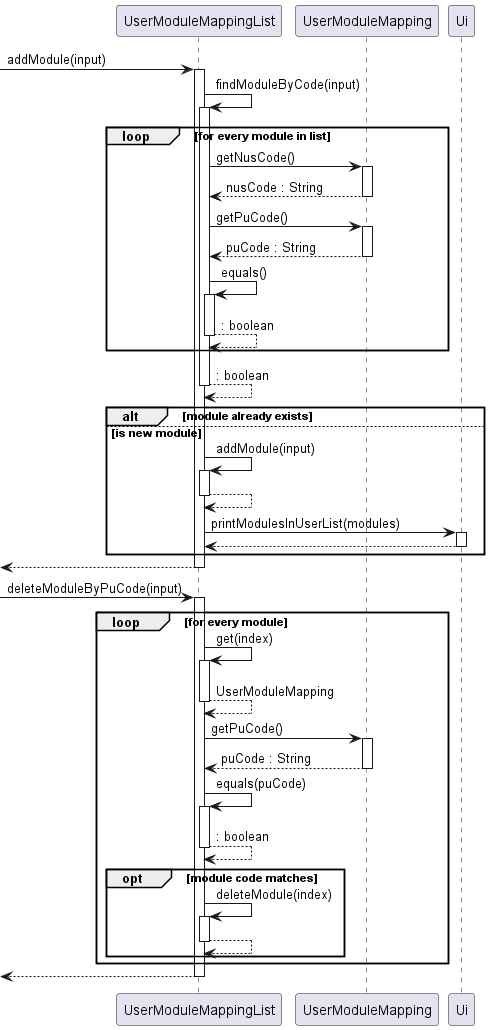

The diagram above was rendered by PlantUML. Its source (embedded in the PNG):
@startuml
'https://plantuml.com/sequence-diagram

-> UserModuleMappingList : addModule(input)
activate UserModuleMappingList
UserModuleMappingList -> UserModuleMappingList : findModuleByCode(input)
activate UserModuleMappingList
loop for every module in list
UserModuleMappingList -> UserModuleMapping : getNusCode()
activate UserModuleMapping
return nusCode : String
UserModuleMappingList -> UserModuleMapping : getPuCode()
activate UserModuleMapping
return puCode : String
UserModuleMappingList -> UserModuleMappingList : equals()
activate UserModuleMappingList
return : boolean
end
return : boolean

alt module already exists
else is new module
UserModuleMappingList -> UserModuleMappingList : addModule(input)
activate UserModuleMappingList
return
UserModuleMappingList -> Ui : printModulesInUserList(modules)
activate Ui
return
end
return

-> UserModuleMappingList : deleteModuleByPuCode(input)
activate UserModuleMappingList
loop for every module
    UserModuleMappingList -> UserModuleMappingList : get(index)
    activate UserModuleMappingList
    return UserModuleMapping
    UserModuleMappingList -> UserModuleMapping : getPuCode()
    activate UserModuleMapping
    return puCode : String
    UserModuleMappingList -> UserModuleMappingList : equals(puCode)
    activate UserModuleMappingList
    return : boolean
    opt module code matches
    UserModuleMappingList -> UserModuleMappingList : deleteModule(index)
    activate UserModuleMappingList
    return
    end
end
return

@enduml